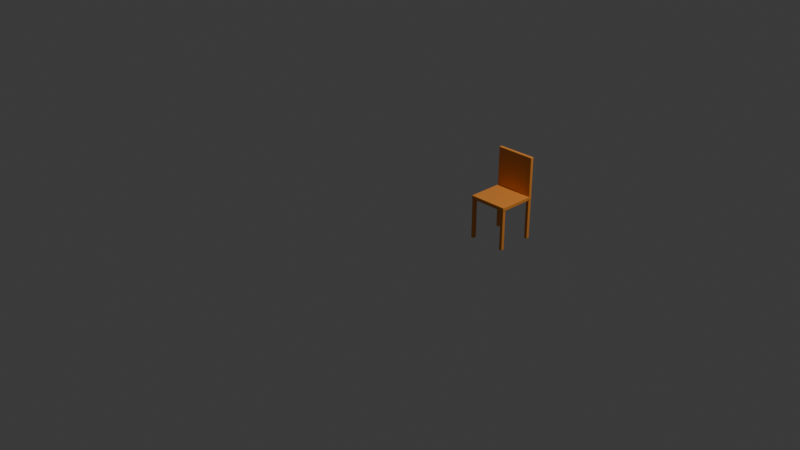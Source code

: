 # Source: Cor_mudada_na_cadeira.blend  (saved by Blender 5.2.45; exported with 4.5.12 LTS)
import bpy
from mathutils import Matrix  # noqa: F401  (used for matrix-valued properties, if any)

bpy.ops.wm.read_factory_settings(use_empty=True)
scene = bpy.context.scene
scene.name = 'Scene'

# ---- collections
col_collection = bpy.data.collections.new('Collection'); scene.collection.children.link(col_collection)

# ---- materials (node trees are filled in below, after node groups)
mat_material_002 = bpy.data.materials.new('Material.002')

# ---- material node trees
mat_material_002.use_nodes = True; mat_material_002.node_tree.nodes.clear()
_N = mat_material_002.node_tree.nodes; _L = mat_material_002.node_tree.links
n0 = _N.new('ShaderNodeBsdfPrincipled'); n0.name = 'Principled BSDF'; n0.location = (-200, 100)
n0.inputs[0].default_value = (0.8, 0.2806, 0.04838, 1.0)
n0.inputs[10].default_value = 0.005
n1 = _N.new('ShaderNodeOutputMaterial'); n1.name = 'Material Output'; n1.location = (200, 100)
_L.new(n0.outputs[0], n1.inputs[0])
n1.is_active_output = True

# ---- world
world_world = bpy.data.worlds.new('World'); scene.world = world_world
world_world.use_nodes = True; world_world.node_tree.nodes.clear()
_N = world_world.node_tree.nodes; _L = world_world.node_tree.links
n0 = _N.new('ShaderNodeOutputWorld'); n0.name = 'World Output'; n0.location = (200, 100)
n1 = _N.new('ShaderNodeBackground'); n1.name = 'Background'; n1.location = (-200, 100)
n1.inputs[0].default_value = (0.05088, 0.05088, 0.05088, 1.0)
_L.new(n1.outputs[0], n0.inputs[0])
n0.is_active_output = True
world_world.color = (0.05088, 0.05088, 0.05088)
world_world.sun_shadow_jitter_overblur = 0.0

# ---- cameras
cam_camera = bpy.data.cameras.new('Camera')
cam_camera.clip_end = 100.0
cam_camera.ortho_scale = 7.314

# ---- lights
light_light = bpy.data.lights.new('Light', 'POINT')
light_light.energy = 1000.0
light_light.shadow_soft_size = 0.1

# ---- meshes
me_cube_004 = bpy.data.meshes.new('Cube.004')
me_cube_004.from_pydata([(0.21, 0.21, 0.02), (0.21, 0.21, -0.02), (0.21, -0.21, 0.02), (0.21, -0.21, -0.02), (-0.21, 0.21, 0.02), (-0.21, 0.21, -0.02), (-0.21, -0.21, 0.02), (-0.21, -0.21, -0.02), (0.1725, 0.1725, -0.45), (0.1725, 0.1725, 0.0), (0.1725, 0.2075, -0.45), (0.1725, 0.2075, 0.0), (0.2075, 0.1725, -0.45), (0.2075, 0.1725, 0.0), (0.2075, 0.2075, -0.45), (0.2075, 0.2075, 0.0), (-0.1725, 0.1725, -0.45), (-0.1725, 0.1725, 0.0), (-0.1725, 0.2075, -0.45), (-0.1725, 0.2075, 0.0), (-0.2075, 0.1725, -0.45), (-0.2075, 0.1725, 0.0), (-0.2075, 0.2075, -0.45), (-0.2075, 0.2075, 0.0), (0.1725, -0.1725, -0.45), (0.1725, -0.1725, 0.0), (0.1725, -0.2075, -0.45), (0.1725, -0.2075, 0.0), (0.2075, -0.1725, -0.45), (0.2075, -0.1725, 0.0), (0.2075, -0.2075, -0.45), (0.2075, -0.2075, 0.0), (-0.1725, -0.1725, -0.45), (-0.1725, -0.1725, 0.0), (-0.1725, -0.2075, -0.45), (-0.1725, -0.2075, 0.0), (-0.2075, -0.1725, -0.45), (-0.2075, -0.1725, 0.0), (-0.2075, -0.2075, -0.45), (-0.2075, -0.2075, 0.0), (-0.21, 0.1725, 0.02), (-0.21, 0.1725, 0.44), (-0.21, 0.2075, 0.02), (-0.21, 0.2075, 0.44), (0.21, 0.1725, 0.02), (0.21, 0.1725, 0.44), (0.21, 0.2075, 0.02), (0.21, 0.2075, 0.44)], [], [(0, 4, 6, 2), (3, 2, 6, 7), (7, 6, 4, 5), (5, 1, 3, 7), (1, 0, 2, 3), (5, 4, 0, 1), (8, 9, 11, 10), (10, 11, 15, 14), (14, 15, 13, 12), (12, 13, 9, 8), (10, 14, 12, 8), (15, 11, 9, 13), (16, 18, 19, 17), (18, 22, 23, 19), (22, 20, 21, 23), (20, 16, 17, 21), (18, 16, 20, 22), (23, 21, 17, 19), (24, 26, 27, 25), (26, 30, 31, 27), (30, 28, 29, 31), (28, 24, 25, 29), (26, 24, 28, 30), (31, 29, 25, 27), (32, 33, 35, 34), (34, 35, 39, 38), (38, 39, 37, 36), (36, 37, 33, 32), (34, 38, 36, 32), (39, 35, 33, 37), (40, 41, 43, 42), (42, 43, 47, 46), (46, 47, 45, 44), (44, 45, 41, 40), (42, 46, 44, 40), (47, 43, 41, 45)])
_uv = me_cube_004.uv_layers.new(name='UVMap')
_uv.uv.foreach_set('vector', [0.625, 0.5, 0.875, 0.5, 0.875, 0.75, 0.625, 0.75, 0.375, 0.75, 0.625, 0.75, 0.625, 1.0, 0.375, 1.0, 0.375, 0.0, 0.625, 0.0, 0.625, 0.25, 0.375, 0.25, 0.125, 0.5, 0.375, 0.5, 0.375, 0.75, 0.125, 0.75, 0.375, 0.5, 0.625, 0.5, 0.625, 0.75, 0.375, 0.75, 0.375, 0.25, 0.625, 0.25, 0.625, 0.5, 0.375, 0.5, 0.375, 0.0, 0.625, 0.0, 0.625, 0.25, 0.375, 0.25, 0.375, 0.25, 0.625, 0.25, 0.625, 0.5, 0.375, 0.5, 0.375, 0.5, 0.625, 0.5, 0.625, 0.75, 0.375, 0.75, 0.375, 0.75, 0.625, 0.75, 0.625, 1.0, 0.375, 1.0, 0.125, 0.5, 0.375, 0.5, 0.375, 0.75, 0.125, 0.75, 0.625, 0.5, 0.875, 0.5, 0.875, 0.75, 0.625, 0.75, 0.375, 0.0, 0.375, 0.25, 0.625, 0.25, 0.625, 0.0, 0.375, 0.25, 0.375, 0.5, 0.625, 0.5, 0.625, 0.25, 0.375, 0.5, 0.375, 0.75, 0.625, 0.75, 0.625, 0.5, 0.375, 0.75, 0.375, 1.0, 0.625, 1.0, 0.625, 0.75, 0.125, 0.5, 0.125, 0.75, 0.375, 0.75, 0.375, 0.5, 0.625, 0.5, 0.625, 0.75, 0.875, 0.75, 0.875, 0.5, 0.375, 0.0, 0.375, 0.25, 0.625, 0.25, 0.625, 0.0, 0.375, 0.25, 0.375, 0.5, 0.625, 0.5, 0.625, 0.25, 0.375, 0.5, 0.375, 0.75, 0.625, 0.75, 0.625, 0.5, 0.375, 0.75, 0.375, 1.0, 0.625, 1.0, 0.625, 0.75, 0.125, 0.5, 0.125, 0.75, 0.375, 0.75, 0.375, 0.5, 0.625, 0.5, 0.625, 0.75, 0.875, 0.75, 0.875, 0.5, 0.375, 0.0, 0.625, 0.0, 0.625, 0.25, 0.375, 0.25, 0.375, 0.25, 0.625, 0.25, 0.625, 0.5, 0.375, 0.5, 0.375, 0.5, 0.625, 0.5, 0.625, 0.75, 0.375, 0.75, 0.375, 0.75, 0.625, 0.75, 0.625, 1.0, 0.375, 1.0, 0.125, 0.5, 0.375, 0.5, 0.375, 0.75, 0.125, 0.75, 0.625, 0.5, 0.875, 0.5, 0.875, 0.75, 0.625, 0.75, 0.375, 0.0, 0.625, 0.0, 0.625, 0.25, 0.375, 0.25, 0.375, 0.25, 0.625, 0.25, 0.625, 0.5, 0.375, 0.5, 0.375, 0.5, 0.625, 0.5, 0.625, 0.75, 0.375, 0.75, 0.375, 0.75, 0.625, 0.75, 0.625, 1.0, 0.375, 1.0, 0.125, 0.5, 0.375, 0.5, 0.375, 0.75, 0.125, 0.75, 0.625, 0.5, 0.875, 0.5, 0.875, 0.75, 0.625, 0.75])
me_cube_004.materials.append(mat_material_002)
me_cube_004.materials.append(None)
me_cube_004.materials.append(None)
me_cube_004.use_mirror_vertex_groups = False
me_cube_004.update()

# ---- objects
ob_light = bpy.data.objects.new('Light', light_light)
ob_camera = bpy.data.objects.new('Camera', cam_camera)
ob_assento_001 = bpy.data.objects.new('assento.001', me_cube_004)

# ---- transforms, parenting, visibility, modifiers, constraints
ob_light.location = (4.076, 1.005, 5.904)
ob_light.rotation_euler = (0.6503, 0.05522, 1.866)
ob_light.lock_rotations_4d = False
ob_light.empty_display_type = 'ARROWS'
ob_light.color = (0.0, 0.0, 0.0, 0.0)
ob_light.lineart.crease_threshold = 0.0
ob_camera.location = (7.359, -6.926, 4.958)
ob_camera.rotation_euler = (1.109, 0.0, 0.8149)
ob_camera.lock_rotations_4d = False
ob_camera.empty_display_type = 'ARROWS'
ob_camera.color = (0.0, 0.0, 0.0, 0.0)
ob_camera.display_type = 'WIRE'
ob_camera.lineart.crease_threshold = 0.0
ob_assento_001.location = (0.721, 0.7305, 0.2491)
ob_assento_001.lock_rotations_4d = False
ob_assento_001.empty_display_type = 'ARROWS'
ob_assento_001.lineart.crease_threshold = 0.0
_m = ob_assento_001.modifiers.new('Bevel', 'BEVEL')
_m.width = 0.004
_m.width_pct = 0.004
_m.segments = 2

# ---- collection membership
col_collection.objects.link(ob_light)
col_collection.objects.link(ob_camera)
col_collection.objects.link(ob_assento_001)

# ---- scene / render settings (as saved in the file)
scene.camera = ob_camera
scene.frame_start = 1; scene.frame_end = 250; scene.frame_set(1)
scene.render.engine = 'BLENDER_EEVEE_NEXT'
scene.render.bake_bias = 0.0
scene.render.bake_samples = 0
scene.render.compositor_device = 'GPU'
scene.eevee.use_volume_custom_range = False
scene.eevee.fast_gi_thickness_near = 0.1
scene.eevee.fast_gi_thickness_far = 0.0
scene.eevee.ray_tracing_options.screen_trace_thickness = 0.1
bpy.context.view_layer.update()
